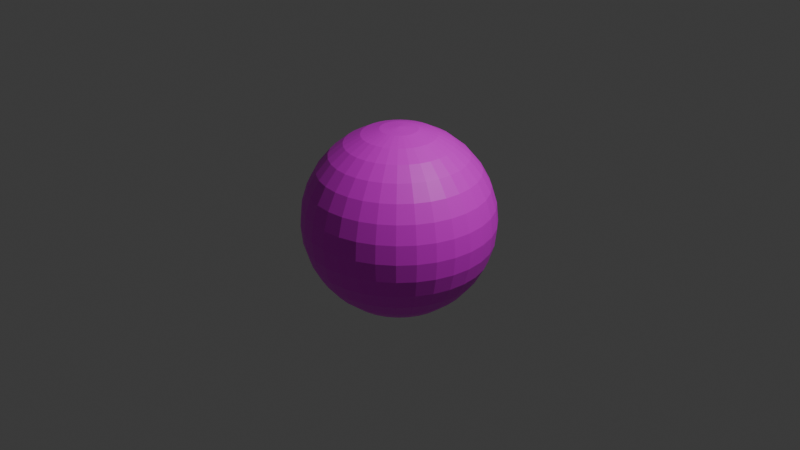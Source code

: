 # Source: sphere.blend  (saved by Blender 4.2.66; exported with 4.5.12 LTS)
import bpy
from mathutils import Matrix  # noqa: F401  (used for matrix-valued properties, if any)

bpy.ops.wm.read_factory_settings(use_empty=True)
scene = bpy.context.scene
scene.name = 'Scene'

# ---- collections
col_collection = bpy.data.collections.new('Collection'); scene.collection.children.link(col_collection)

# ---- images (referenced by path relative to the original .blend; pixels are not part of the script)
import os
ASSET_DIR = os.environ.get("B2B_ASSET_DIR", "")  # directory of the original .blend (textures are referenced by path, not embedded)
HERE = os.path.dirname(os.path.abspath(__file__))  # packed textures are extracted next to this script under _unpacked/

def load_image(name, relpath, width, height, colorspace="sRGB"):
    """Load a texture the original file referenced (path relative to the .blend, or extracted next to this script)."""
    p = next((c for c in (os.path.join(HERE, relpath), os.path.join(ASSET_DIR, relpath)) if relpath and os.path.exists(c)), "")
    if p:
        img = bpy.data.images.load(p, check_existing=True)
        img.name = name
    else:  # same state as the original file: an image datablock whose file is absent (Cycles renders it pink)
        img = bpy.data.images.new(name, width, height)
        img.source = "FILE"
        img.filepath = "//" + (relpath or name)
    img.colorspace_settings.name = colorspace
    return img
img_blue_red_gradient_jpg = load_image('blue_red_gradient.jpg', 'blue_red_gradient.jpg', 1024, 1024, 'sRGB')

# ---- materials (node trees are filled in below, after node groups)
mat_material_001 = bpy.data.materials.new('Material.001')

# ---- material node trees
mat_material_001.use_nodes = True; mat_material_001.node_tree.nodes.clear()
_N = mat_material_001.node_tree.nodes; _L = mat_material_001.node_tree.links
n0 = _N.new('ShaderNodeBsdfPrincipled'); n0.name = 'Principled BSDF'; n0.location = (10, 300)
n1 = _N.new('ShaderNodeOutputMaterial'); n1.name = 'Material Output'; n1.location = (300, 300)
n2 = _N.new('ShaderNodeTexImage'); n2.name = 'Image Texture'; n2.location = (-280, 280)
n2.image = img_blue_red_gradient_jpg
_L.new(n0.outputs[0], n1.inputs[0])
_L.new(n2.outputs[0], n0.inputs[0])
n1.is_active_output = True

# ---- world
world_world = bpy.data.worlds.new('World'); scene.world = world_world
world_world.use_nodes = True; world_world.node_tree.nodes.clear()
_N = world_world.node_tree.nodes; _L = world_world.node_tree.links
n0 = _N.new('ShaderNodeOutputWorld'); n0.name = 'World Output'; n0.location = (300, 300)
n1 = _N.new('ShaderNodeBackground'); n1.name = 'Background'; n1.location = (10, 300)
n1.inputs[0].default_value = (0.05088, 0.05088, 0.05088, 1.0)
_L.new(n1.outputs[0], n0.inputs[0])
n0.is_active_output = True
world_world.color = (0.05088, 0.05088, 0.05088)
world_world.sun_shadow_jitter_overblur = 0.0

# ---- cameras
cam_camera = bpy.data.cameras.new('Camera')
cam_camera.clip_end = 100.0
cam_camera.ortho_scale = 7.314

# ---- lights
light_light = bpy.data.lights.new('Light', 'POINT')
light_light.energy = 1000.0
light_light.shadow_soft_size = 0.1

# ---- meshes
me_sphere = bpy.data.meshes.new('Sphere')
me_sphere.from_pydata([(0.0, 0.5556, 0.8315), (0.0, 0.8315, 0.5556), (0.0, 0.9808, 0.1951), (0.0, 1.0, 0.0), (0.0, 0.9808, -0.1951), (0.0, 0.8315, -0.5556), (0.03806, 0.1913, 0.9808), (0.07466, 0.3753, 0.9239), (0.1084, 0.5449, 0.8315), (0.1379, 0.6935, 0.7071), (0.1622, 0.8155, 0.5556), (0.1802, 0.9061, 0.3827), (0.1913, 0.9619, 0.1951), (0.1951, 0.9808, 0.0), (0.1913, 0.9619, -0.1951), (0.1802, 0.9061, -0.3827), (0.1622, 0.8155, -0.5556), (0.1379, 0.6935, -0.7071), (0.1084, 0.5449, -0.8315), (0.07466, 0.3753, -0.9239), (0.03806, 0.1913, -0.9808), (0.07466, 0.1802, 0.9808), (0.1464, 0.3536, 0.9239), (0.2126, 0.5133, 0.8315), (0.2706, 0.6533, 0.7071), (0.3182, 0.7682, 0.5556), (0.3536, 0.8536, 0.3827), (0.3753, 0.9061, 0.1951), (0.3827, 0.9239, 0.0), (0.3753, 0.9061, -0.1951), (0.3536, 0.8536, -0.3827), (0.3182, 0.7682, -0.5556), (0.2706, 0.6533, -0.7071), (0.2126, 0.5133, -0.8315), (0.1464, 0.3536, -0.9239), (0.07466, 0.1802, -0.9808), (0.1084, 0.1622, 0.9808), (0.2126, 0.3182, 0.9239), (0.3087, 0.4619, 0.8315), (0.3928, 0.5879, 0.7071), (0.4619, 0.6913, 0.5556), (0.5133, 0.7682, 0.3827), (0.5449, 0.8155, 0.1951), (0.5556, 0.8315, 0.0), (0.5449, 0.8155, -0.1951), (0.5133, 0.7682, -0.3827), (0.4619, 0.6913, -0.5556), (0.3928, 0.5879, -0.7071), (0.3087, 0.4619, -0.8315), (0.2126, 0.3182, -0.9239), (0.1084, 0.1622, -0.9808), (0.1379, 0.1379, 0.9808), (0.2706, 0.2706, 0.9239), (0.3928, 0.3928, 0.8315), (0.5, 0.5, 0.7071), (0.5879, 0.5879, 0.5556), (0.6533, 0.6533, 0.3827), (0.6935, 0.6935, 0.1951), (0.7071, 0.7071, 0.0), (0.6935, 0.6935, -0.1951), (0.6533, 0.6533, -0.3827), (0.5879, 0.5879, -0.5556), (0.5, 0.5, -0.7071), (0.3928, 0.3928, -0.8315), (0.2706, 0.2706, -0.9239), (0.1379, 0.1379, -0.9808), (0.1622, 0.1084, 0.9808), (0.3182, 0.2126, 0.9239), (0.4619, 0.3087, 0.8315), (0.5879, 0.3928, 0.7071), (0.6913, 0.4619, 0.5556), (0.7682, 0.5133, 0.3827), (0.8155, 0.5449, 0.1951), (0.8315, 0.5556, 0.0), (0.8155, 0.5449, -0.1951), (0.7682, 0.5133, -0.3827), (0.6913, 0.4619, -0.5556), (0.5879, 0.3928, -0.7071), (0.4619, 0.3087, -0.8315), (0.3182, 0.2126, -0.9239), (0.1622, 0.1084, -0.9808), (0.0, 0.0, 1.0), (0.1802, 0.07466, 0.9808), (0.3536, 0.1464, 0.9239), (0.5133, 0.2126, 0.8315), (0.6533, 0.2706, 0.7071), (0.7682, 0.3182, 0.5556), (0.8536, 0.3536, 0.3827), (0.9061, 0.3753, 0.1951), (0.9239, 0.3827, 0.0), (0.9061, 0.3753, -0.1951), (0.8536, 0.3536, -0.3827), (0.7682, 0.3182, -0.5556), (0.6533, 0.2706, -0.7071), (0.5133, 0.2126, -0.8315), (0.3536, 0.1464, -0.9239), (0.1802, 0.07466, -0.9808), (0.1913, 0.03806, 0.9808), (0.3753, 0.07466, 0.9239), (0.5449, 0.1084, 0.8315), (0.6935, 0.1379, 0.7071), (0.8155, 0.1622, 0.5556), (0.9061, 0.1802, 0.3827), (0.9619, 0.1913, 0.1951), (0.9808, 0.1951, 0.0), (0.9619, 0.1913, -0.1951), (0.9061, 0.1802, -0.3827), (0.8155, 0.1622, -0.5556), (0.6935, 0.1379, -0.7071), (0.5449, 0.1084, -0.8315), (0.3753, 0.07466, -0.9239), (0.1913, 0.03806, -0.9808), (0.1951, -1.118e-08, 0.9808), (0.3827, -2.235e-08, 0.9239), (0.5556, -5.215e-08, 0.8315), (0.7071, 1.49e-08, 0.7071), (0.8315, -8.941e-08, 0.5556), (0.9239, 4.47e-08, 0.3827), (0.9808, -8.941e-08, 0.1951), (1.0, -1.639e-07, 0.0), (0.9808, -8.941e-08, -0.1951), (0.9239, 4.47e-08, -0.3827), (0.8315, -8.941e-08, -0.5556), (0.7071, 1.49e-08, -0.7071), (0.5556, -5.215e-08, -0.8315), (0.3827, -2.235e-08, -0.9239), (0.1951, -1.118e-08, -0.9808), (0.1913, -0.03806, 0.9808), (0.3753, -0.07466, 0.9239), (0.5449, -0.1084, 0.8315), (0.6935, -0.1379, 0.7071), (0.8155, -0.1622, 0.5556), (0.9061, -0.1802, 0.3827), (0.9619, -0.1913, 0.1951), (0.9808, -0.1951, 0.0), (0.9619, -0.1913, -0.1951), (0.9061, -0.1802, -0.3827), (0.8155, -0.1622, -0.5556), (0.6935, -0.1379, -0.7071), (0.5449, -0.1084, -0.8315), (0.3753, -0.07466, -0.9239), (0.1913, -0.03806, -0.9808), (0.1802, -0.07466, 0.9808), (0.3536, -0.1464, 0.9239), (0.5133, -0.2126, 0.8315), (0.6533, -0.2706, 0.7071), (0.7682, -0.3182, 0.5556), (0.8536, -0.3536, 0.3827), (0.9061, -0.3753, 0.1951), (0.9239, -0.3827, 0.0), (0.9061, -0.3753, -0.1951), (0.8536, -0.3536, -0.3827), (0.7682, -0.3182, -0.5556), (0.6533, -0.2706, -0.7071), (0.5133, -0.2126, -0.8315), (0.3536, -0.1464, -0.9239), (0.1802, -0.07466, -0.9808), (0.1622, -0.1084, 0.9808), (0.3182, -0.2126, 0.9239), (0.4619, -0.3087, 0.8315), (0.5879, -0.3928, 0.7071), (0.6913, -0.4619, 0.5556), (0.7682, -0.5133, 0.3827), (0.8155, -0.5449, 0.1951), (0.8315, -0.5556, 0.0), (0.8155, -0.5449, -0.1951), (0.7682, -0.5133, -0.3827), (0.6913, -0.4619, -0.5556), (0.5879, -0.3928, -0.7071), (0.4619, -0.3087, -0.8315), (0.3182, -0.2126, -0.9239), (0.1622, -0.1084, -0.9808), (0.1379, -0.1379, 0.9808), (0.2706, -0.2706, 0.9239), (0.3928, -0.3928, 0.8315), (0.5, -0.5, 0.7071), (0.5879, -0.5879, 0.5556), (0.6533, -0.6533, 0.3827), (0.6935, -0.6935, 0.1951), (0.7071, -0.7071, 0.0), (0.6935, -0.6935, -0.1951), (0.6533, -0.6533, -0.3827), (0.5879, -0.5879, -0.5556), (0.5, -0.5, -0.7071), (0.3928, -0.3928, -0.8315), (0.2706, -0.2706, -0.9239), (0.1379, -0.1379, -0.9808), (0.1084, -0.1622, 0.9808), (0.2126, -0.3182, 0.9239), (0.3087, -0.4619, 0.8315), (0.3928, -0.5879, 0.7071), (0.4619, -0.6913, 0.5556), (0.5133, -0.7682, 0.3827), (0.5449, -0.8155, 0.1951), (0.5556, -0.8315, 0.0), (0.5449, -0.8155, -0.1951), (0.5133, -0.7682, -0.3827), (0.4619, -0.6913, -0.5556), (0.3928, -0.5879, -0.7071), (0.3087, -0.4619, -0.8315), (0.2126, -0.3182, -0.9239), (0.1084, -0.1622, -0.9808), (0.07466, -0.1802, 0.9808), (0.1464, -0.3536, 0.9239), (0.2126, -0.5133, 0.8315), (0.2706, -0.6533, 0.7071), (0.3182, -0.7682, 0.5556), (0.3536, -0.8536, 0.3827), (0.3753, -0.9061, 0.1951), (0.3827, -0.9239, 0.0), (0.3753, -0.9061, -0.1951), (0.3536, -0.8536, -0.3827), (0.3182, -0.7682, -0.5556), (0.2706, -0.6533, -0.7071), (0.2126, -0.5133, -0.8315), (0.1464, -0.3536, -0.9239), (0.07466, -0.1802, -0.9808), (0.03806, -0.1913, 0.9808), (0.07466, -0.3753, 0.9239), (0.1084, -0.5449, 0.8315), (0.1379, -0.6935, 0.7071), (0.1622, -0.8155, 0.5556), (0.1802, -0.9061, 0.3827), (0.1913, -0.9619, 0.1951), (0.1951, -0.9808, 0.0), (0.1913, -0.9619, -0.1951), (0.1802, -0.9061, -0.3827), (0.1622, -0.8155, -0.5556), (0.1379, -0.6935, -0.7071), (0.1084, -0.5449, -0.8315), (0.07466, -0.3753, -0.9239), (0.03806, -0.1913, -0.9808), (-7.451e-09, -0.1951, 0.9808), (-5.215e-08, -0.3827, 0.9239), (-9.686e-08, -0.5556, 0.8315), (-1.49e-08, -0.7071, 0.7071), (-1.043e-07, -0.8315, 0.5556), (2.98e-08, -0.9239, 0.3827), (-1.341e-07, -0.9808, 0.1951), (-3.278e-07, -1.0, 0.0), (-1.341e-07, -0.9808, -0.1951), (2.98e-08, -0.9239, -0.3827), (-1.043e-07, -0.8315, -0.5556), (-1.49e-08, -0.7071, -0.7071), (-9.686e-08, -0.5556, -0.8315), (-5.215e-08, -0.3827, -0.9239), (-7.451e-09, -0.1951, -0.9808), (-0.03806, -0.1913, 0.9808), (-0.07466, -0.3753, 0.9239), (-0.1084, -0.5449, 0.8315), (-0.1379, -0.6935, 0.7071), (-0.1622, -0.8155, 0.5556), (-0.1802, -0.9061, 0.3827), (-0.1913, -0.9619, 0.1951), (-0.1951, -0.9808, 0.0), (-0.1913, -0.9619, -0.1951), (-0.1802, -0.9061, -0.3827), (-0.1622, -0.8155, -0.5556), (-0.1379, -0.6935, -0.7071), (-0.1084, -0.5449, -0.8315), (-0.07466, -0.3753, -0.9239), (-0.03806, -0.1913, -0.9808), (-0.07466, -0.1802, 0.9808), (-0.1464, -0.3536, 0.9239), (-0.2126, -0.5133, 0.8315), (-0.2706, -0.6533, 0.7071), (-0.3182, -0.7682, 0.5556), (-0.3536, -0.8536, 0.3827), (-0.3753, -0.9061, 0.1951), (-0.3827, -0.9239, 0.0), (-0.3753, -0.9061, -0.1951), (-0.3536, -0.8536, -0.3827), (-0.3182, -0.7682, -0.5556), (-0.2706, -0.6533, -0.7071), (-0.2126, -0.5133, -0.8315), (-0.1464, -0.3536, -0.9239), (-0.07466, -0.1802, -0.9808), (-0.1084, -0.1622, 0.9808), (-0.2126, -0.3182, 0.9239), (-0.3087, -0.4619, 0.8315), (-0.3928, -0.5879, 0.7071), (-0.4619, -0.6913, 0.5556), (-0.5133, -0.7682, 0.3827), (-0.5449, -0.8155, 0.1951), (-0.5556, -0.8315, 0.0), (-0.5449, -0.8155, -0.1951), (-0.5133, -0.7682, -0.3827), (-0.4619, -0.6913, -0.5556), (-0.3928, -0.5879, -0.7071), (-0.3087, -0.4619, -0.8315), (-0.2126, -0.3182, -0.9239), (-0.1084, -0.1622, -0.9808), (-0.1379, -0.1379, 0.9808), (-0.2706, -0.2706, 0.9239), (-0.3928, -0.3928, 0.8315), (-0.5, -0.5, 0.7071), (-0.5879, -0.5879, 0.5556), (-0.6533, -0.6533, 0.3827), (-0.6935, -0.6935, 0.1951), (-0.7071, -0.7071, 0.0), (-0.6935, -0.6935, -0.1951), (-0.6533, -0.6533, -0.3827), (-0.5879, -0.5879, -0.5556), (-0.5, -0.5, -0.7071), (-0.3928, -0.3928, -0.8315), (-0.2706, -0.2706, -0.9239), (-0.1379, -0.1379, -0.9808), (0.0, 0.0, -1.0), (-0.1622, -0.1084, 0.9808), (-0.3182, -0.2126, 0.9239), (-0.4619, -0.3087, 0.8315), (-0.5879, -0.3928, 0.7071), (-0.6913, -0.4619, 0.5556), (-0.7682, -0.5133, 0.3827), (-0.8155, -0.5449, 0.1951), (-0.8315, -0.5556, 0.0), (-0.8155, -0.5449, -0.1951), (-0.7682, -0.5133, -0.3827), (-0.6913, -0.4619, -0.5556), (-0.5879, -0.3928, -0.7071), (-0.4619, -0.3087, -0.8315), (-0.3182, -0.2126, -0.9239), (-0.1622, -0.1084, -0.9808), (-0.1802, -0.07466, 0.9808), (-0.3536, -0.1464, 0.9239), (-0.5133, -0.2126, 0.8315), (-0.6533, -0.2706, 0.7071), (-0.7682, -0.3182, 0.5556), (-0.8536, -0.3536, 0.3827), (-0.9061, -0.3753, 0.1951), (-0.9239, -0.3827, 0.0), (-0.9061, -0.3753, -0.1951), (-0.8536, -0.3536, -0.3827), (-0.7682, -0.3182, -0.5556), (-0.6533, -0.2706, -0.7071), (-0.5133, -0.2126, -0.8315), (-0.3536, -0.1464, -0.9239), (-0.1802, -0.07466, -0.9808), (-0.1913, -0.03806, 0.9808), (-0.3753, -0.07466, 0.9239), (-0.5449, -0.1084, 0.8315), (-0.6935, -0.1379, 0.7071), (-0.8155, -0.1622, 0.5556), (-0.9061, -0.1802, 0.3827), (-0.9619, -0.1913, 0.1951), (-0.9808, -0.1951, 0.0), (-0.9619, -0.1913, -0.1951), (-0.9061, -0.1802, -0.3827), (-0.8155, -0.1622, -0.5556), (-0.6935, -0.1379, -0.7071), (-0.5449, -0.1084, -0.8315), (-0.3753, -0.07466, -0.9239), (-0.1913, -0.03806, -0.9808), (-0.1951, 1.863e-08, 0.9808), (-0.3827, 5.215e-08, 0.9239), (-0.5556, 1.49e-07, 0.8315), (-0.7071, 2.98e-08, 0.7071), (-0.8315, 1.639e-07, 0.5556), (-0.9239, 1.49e-08, 0.3827), (-0.9808, 2.682e-07, 0.1951), (-1.0, 4.47e-07, 0.0), (-0.9808, 2.682e-07, -0.1951), (-0.9239, 1.49e-08, -0.3827), (-0.8315, 1.639e-07, -0.5556), (-0.7071, 2.98e-08, -0.7071), (-0.5556, 1.49e-07, -0.8315), (-0.3827, 5.215e-08, -0.9239), (-0.1951, 1.863e-08, -0.9808), (-0.1913, 0.03806, 0.9808), (-0.3753, 0.07466, 0.9239), (-0.5449, 0.1084, 0.8315), (-0.6935, 0.1379, 0.7071), (-0.8155, 0.1622, 0.5556), (-0.9061, 0.1802, 0.3827), (-0.9619, 0.1913, 0.1951), (-0.9808, 0.1951, 0.0), (-0.9619, 0.1913, -0.1951), (-0.9061, 0.1802, -0.3827), (-0.8155, 0.1622, -0.5556), (-0.6935, 0.1379, -0.7071), (-0.5449, 0.1084, -0.8315), (-0.3753, 0.07466, -0.9239), (-0.1913, 0.03806, -0.9808), (-0.1802, 0.07466, 0.9808), (-0.3536, 0.1464, 0.9239), (-0.5133, 0.2126, 0.8315), (-0.6533, 0.2706, 0.7071), (-0.7682, 0.3182, 0.5556), (-0.8536, 0.3536, 0.3827), (-0.9061, 0.3753, 0.1951), (-0.9239, 0.3827, 0.0), (-0.9061, 0.3753, -0.1951), (-0.8536, 0.3536, -0.3827), (-0.7682, 0.3182, -0.5556), (-0.6533, 0.2706, -0.7071), (-0.5133, 0.2126, -0.8315), (-0.3536, 0.1464, -0.9239), (-0.1802, 0.07466, -0.9808), (-0.1622, 0.1084, 0.9808), (-0.3182, 0.2126, 0.9239), (-0.4619, 0.3087, 0.8315), (-0.5879, 0.3928, 0.7071), (-0.6913, 0.4619, 0.5556), (-0.7682, 0.5133, 0.3827), (-0.8155, 0.5449, 0.1951), (-0.8315, 0.5556, 0.0), (-0.8155, 0.5449, -0.1951), (-0.7682, 0.5133, -0.3827), (-0.6913, 0.4619, -0.5556), (-0.5879, 0.3928, -0.7071), (-0.4619, 0.3087, -0.8315), (-0.3182, 0.2126, -0.9239), (-0.1622, 0.1084, -0.9808), (-0.1379, 0.1379, 0.9808), (-0.2706, 0.2706, 0.9239), (-0.3928, 0.3928, 0.8315), (-0.5, 0.5, 0.7071), (-0.5879, 0.5879, 0.5556), (-0.6533, 0.6533, 0.3827), (-0.6935, 0.6935, 0.1951), (-0.7071, 0.7071, 0.0), (-0.6935, 0.6935, -0.1951), (-0.6533, 0.6533, -0.3827), (-0.5879, 0.5879, -0.5556), (-0.5, 0.5, -0.7071), (-0.3928, 0.3928, -0.8315), (-0.2706, 0.2706, -0.9239), (-0.1379, 0.1379, -0.9808), (-0.1084, 0.1622, 0.9808), (-0.2126, 0.3182, 0.9239), (-0.3087, 0.4619, 0.8315), (-0.3928, 0.5879, 0.7071), (-0.4619, 0.6913, 0.5556), (-0.5133, 0.7682, 0.3827), (-0.5449, 0.8155, 0.1951), (-0.5556, 0.8315, 0.0), (-0.5449, 0.8155, -0.1951), (-0.5133, 0.7682, -0.3827), (-0.4619, 0.6913, -0.5556), (-0.3928, 0.5879, -0.7071), (-0.3087, 0.4619, -0.8315), (-0.2126, 0.3182, -0.9239), (-0.1084, 0.1622, -0.9808), (-0.07466, 0.1802, 0.9808), (-0.1464, 0.3536, 0.9239), (-0.2126, 0.5133, 0.8315), (-0.2706, 0.6533, 0.7071), (-0.3182, 0.7682, 0.5556), (-0.3536, 0.8536, 0.3827), (-0.3753, 0.9061, 0.1951), (-0.3827, 0.9239, 0.0), (-0.3753, 0.9061, -0.1951), (-0.3536, 0.8536, -0.3827), (-0.3182, 0.7682, -0.5556), (-0.2706, 0.6533, -0.7071), (-0.2126, 0.5133, -0.8315), (-0.1464, 0.3536, -0.9239), (-0.07466, 0.1802, -0.9808), (-0.03806, 0.1913, 0.9808), (-0.07466, 0.3753, 0.9239), (-0.1084, 0.5449, 0.8315), (-0.1379, 0.6935, 0.7071), (-0.1622, 0.8155, 0.5556), (-0.1802, 0.9061, 0.3827), (-0.1913, 0.9619, 0.1951), (-0.1951, 0.9808, 0.0), (-0.1913, 0.9619, -0.1951), (-0.1802, 0.9061, -0.3827), (-0.1622, 0.8155, -0.5556), (-0.1379, 0.6935, -0.7071), (-0.1084, 0.5449, -0.8315), (-0.07466, 0.3753, -0.9239), (-0.03806, 0.1913, -0.9808), (1.49e-08, 0.1951, 0.9808), (6.706e-08, 0.3827, 0.9239), (8.941e-08, 0.7071, 0.7071), (5.96e-08, 0.9239, 0.3827), (5.96e-08, 0.9239, -0.3827), (8.941e-08, 0.7071, -0.7071), (2.161e-07, 0.5556, -0.8315), (6.706e-08, 0.3827, -0.9239), (1.49e-08, 0.1951, -0.9808)], [], [(479, 478, 17, 18), (476, 1, 10, 11), (480, 479, 18, 19), (2, 476, 11, 12), (481, 480, 19, 20), (3, 2, 12, 13), (473, 81, 6), (307, 481, 20), (4, 3, 13, 14), (474, 473, 6, 7), (477, 4, 14, 15), (0, 474, 7, 8), (5, 477, 15, 16), (475, 0, 8, 9), (478, 5, 16, 17), (1, 475, 9, 10), (9, 8, 23, 24), (17, 16, 31, 32), (10, 9, 24, 25), (18, 17, 32, 33), (11, 10, 25, 26), (19, 18, 33, 34), (12, 11, 26, 27), (20, 19, 34, 35), (13, 12, 27, 28), (6, 81, 21), (307, 20, 35), (14, 13, 28, 29), (7, 6, 21, 22), (15, 14, 29, 30), (8, 7, 22, 23), (16, 15, 30, 31), (28, 27, 42, 43), (21, 81, 36), (307, 35, 50), (29, 28, 43, 44), (22, 21, 36, 37), (30, 29, 44, 45), (23, 22, 37, 38), (31, 30, 45, 46), (24, 23, 38, 39), (32, 31, 46, 47), (25, 24, 39, 40), (33, 32, 47, 48), (26, 25, 40, 41), (34, 33, 48, 49), (27, 26, 41, 42), (35, 34, 49, 50), (47, 46, 61, 62), (40, 39, 54, 55), (48, 47, 62, 63), (41, 40, 55, 56), (49, 48, 63, 64), (42, 41, 56, 57), (50, 49, 64, 65), (43, 42, 57, 58), (36, 81, 51), (307, 50, 65), (44, 43, 58, 59), (37, 36, 51, 52), (45, 44, 59, 60), (38, 37, 52, 53), (46, 45, 60, 61), (39, 38, 53, 54), (307, 65, 80), (59, 58, 73, 74), (52, 51, 66, 67), (60, 59, 74, 75), (53, 52, 67, 68), (61, 60, 75, 76), (54, 53, 68, 69), (62, 61, 76, 77), (55, 54, 69, 70), (63, 62, 77, 78), (56, 55, 70, 71), (64, 63, 78, 79), (57, 56, 71, 72), (65, 64, 79, 80), (58, 57, 72, 73), (51, 81, 66), (78, 77, 93, 94), (71, 70, 86, 87), (79, 78, 94, 95), (72, 71, 87, 88), (80, 79, 95, 96), (73, 72, 88, 89), (66, 81, 82), (307, 80, 96), (74, 73, 89, 90), (67, 66, 82, 83), (75, 74, 90, 91), (68, 67, 83, 84), (76, 75, 91, 92), (69, 68, 84, 85), (77, 76, 92, 93), (70, 69, 85, 86), (83, 82, 97, 98), (91, 90, 105, 106), (84, 83, 98, 99), (92, 91, 106, 107), (85, 84, 99, 100), (93, 92, 107, 108), (86, 85, 100, 101), (94, 93, 108, 109), (87, 86, 101, 102), (95, 94, 109, 110), (88, 87, 102, 103), (96, 95, 110, 111), (89, 88, 103, 104), (82, 81, 97), (307, 96, 111), (90, 89, 104, 105), (102, 101, 116, 117), (110, 109, 124, 125), (103, 102, 117, 118), (111, 110, 125, 126), (104, 103, 118, 119), (97, 81, 112), (307, 111, 126), (105, 104, 119, 120), (98, 97, 112, 113), (106, 105, 120, 121), (99, 98, 113, 114), (107, 106, 121, 122), (100, 99, 114, 115), (108, 107, 122, 123), (101, 100, 115, 116), (109, 108, 123, 124), (121, 120, 135, 136), (114, 113, 128, 129), (122, 121, 136, 137), (115, 114, 129, 130), (123, 122, 137, 138), (116, 115, 130, 131), (124, 123, 138, 139), (117, 116, 131, 132), (125, 124, 139, 140), (118, 117, 132, 133), (126, 125, 140, 141), (119, 118, 133, 134), (112, 81, 127), (307, 126, 141), (120, 119, 134, 135), (113, 112, 127, 128), (140, 139, 154, 155), (133, 132, 147, 148), (141, 140, 155, 156), (134, 133, 148, 149), (127, 81, 142), (307, 141, 156), (135, 134, 149, 150), (128, 127, 142, 143), (136, 135, 150, 151), (129, 128, 143, 144), (137, 136, 151, 152), (130, 129, 144, 145), (138, 137, 152, 153), (131, 130, 145, 146), (139, 138, 153, 154), (132, 131, 146, 147), (144, 143, 158, 159), (152, 151, 166, 167), (145, 144, 159, 160), (153, 152, 167, 168), (146, 145, 160, 161), (154, 153, 168, 169), (147, 146, 161, 162), (155, 154, 169, 170), (148, 147, 162, 163), (156, 155, 170, 171), (149, 148, 163, 164), (142, 81, 157), (307, 156, 171), (150, 149, 164, 165), (143, 142, 157, 158), (151, 150, 165, 166), (163, 162, 177, 178), (171, 170, 185, 186), (164, 163, 178, 179), (157, 81, 172), (307, 171, 186), (165, 164, 179, 180), (158, 157, 172, 173), (166, 165, 180, 181), (159, 158, 173, 174), (167, 166, 181, 182), (160, 159, 174, 175), (168, 167, 182, 183), (161, 160, 175, 176), (169, 168, 183, 184), (162, 161, 176, 177), (170, 169, 184, 185), (182, 181, 196, 197), (175, 174, 189, 190), (183, 182, 197, 198), (176, 175, 190, 191), (184, 183, 198, 199), (177, 176, 191, 192), (185, 184, 199, 200), (178, 177, 192, 193), (186, 185, 200, 201), (179, 178, 193, 194), (172, 81, 187), (307, 186, 201), (180, 179, 194, 195), (173, 172, 187, 188), (181, 180, 195, 196), (174, 173, 188, 189), (201, 200, 215, 216), (194, 193, 208, 209), (187, 81, 202), (307, 201, 216), (195, 194, 209, 210), (188, 187, 202, 203), (196, 195, 210, 211), (189, 188, 203, 204), (197, 196, 211, 212), (190, 189, 204, 205), (198, 197, 212, 213), (191, 190, 205, 206), (199, 198, 213, 214), (192, 191, 206, 207), (200, 199, 214, 215), (193, 192, 207, 208), (213, 212, 227, 228), (206, 205, 220, 221), (214, 213, 228, 229), (207, 206, 221, 222), (215, 214, 229, 230), (208, 207, 222, 223), (216, 215, 230, 231), (209, 208, 223, 224), (202, 81, 217), (307, 216, 231), (210, 209, 224, 225), (203, 202, 217, 218), (211, 210, 225, 226), (204, 203, 218, 219), (212, 211, 226, 227), (205, 204, 219, 220), (217, 81, 232), (307, 231, 246), (225, 224, 239, 240), (218, 217, 232, 233), (226, 225, 240, 241), (219, 218, 233, 234), (227, 226, 241, 242), (220, 219, 234, 235), (228, 227, 242, 243), (221, 220, 235, 236), (229, 228, 243, 244), (222, 221, 236, 237), (230, 229, 244, 245), (223, 222, 237, 238), (231, 230, 245, 246), (224, 223, 238, 239), (236, 235, 250, 251), (244, 243, 258, 259), (237, 236, 251, 252), (245, 244, 259, 260), (238, 237, 252, 253), (246, 245, 260, 261), (239, 238, 253, 254), (232, 81, 247), (307, 246, 261), (240, 239, 254, 255), (233, 232, 247, 248), (241, 240, 255, 256), (234, 233, 248, 249), (242, 241, 256, 257), (235, 234, 249, 250), (243, 242, 257, 258), (255, 254, 269, 270), (248, 247, 262, 263), (256, 255, 270, 271), (249, 248, 263, 264), (257, 256, 271, 272), (250, 249, 264, 265), (258, 257, 272, 273), (251, 250, 265, 266), (259, 258, 273, 274), (252, 251, 266, 267), (260, 259, 274, 275), (253, 252, 267, 268), (261, 260, 275, 276), (254, 253, 268, 269), (247, 81, 262), (307, 261, 276), (274, 273, 288, 289), (267, 266, 281, 282), (275, 274, 289, 290), (268, 267, 282, 283), (276, 275, 290, 291), (269, 268, 283, 284), (262, 81, 277), (307, 276, 291), (270, 269, 284, 285), (263, 262, 277, 278), (271, 270, 285, 286), (264, 263, 278, 279), (272, 271, 286, 287), (265, 264, 279, 280), (273, 272, 287, 288), (266, 265, 280, 281), (278, 277, 292, 293), (286, 285, 300, 301), (279, 278, 293, 294), (287, 286, 301, 302), (280, 279, 294, 295), (288, 287, 302, 303), (281, 280, 295, 296), (289, 288, 303, 304), (282, 281, 296, 297), (290, 289, 304, 305), (283, 282, 297, 298), (291, 290, 305, 306), (284, 283, 298, 299), (277, 81, 292), (307, 291, 306), (285, 284, 299, 300), (297, 296, 312, 313), (305, 304, 320, 321), (298, 297, 313, 314), (306, 305, 321, 322), (299, 298, 314, 315), (292, 81, 308), (307, 306, 322), (300, 299, 315, 316), (293, 292, 308, 309), (301, 300, 316, 317), (294, 293, 309, 310), (302, 301, 317, 318), (295, 294, 310, 311), (303, 302, 318, 319), (296, 295, 311, 312), (304, 303, 319, 320), (317, 316, 331, 332), (310, 309, 324, 325), (318, 317, 332, 333), (311, 310, 325, 326), (319, 318, 333, 334), (312, 311, 326, 327), (320, 319, 334, 335), (313, 312, 327, 328), (321, 320, 335, 336), (314, 313, 328, 329), (322, 321, 336, 337), (315, 314, 329, 330), (308, 81, 323), (307, 322, 337), (316, 315, 330, 331), (309, 308, 323, 324), (336, 335, 350, 351), (329, 328, 343, 344), (337, 336, 351, 352), (330, 329, 344, 345), (323, 81, 338), (307, 337, 352), (331, 330, 345, 346), (324, 323, 338, 339), (332, 331, 346, 347), (325, 324, 339, 340), (333, 332, 347, 348), (326, 325, 340, 341), (334, 333, 348, 349), (327, 326, 341, 342), (335, 334, 349, 350), (328, 327, 342, 343), (348, 347, 362, 363), (341, 340, 355, 356), (349, 348, 363, 364), (342, 341, 356, 357), (350, 349, 364, 365), (343, 342, 357, 358), (351, 350, 365, 366), (344, 343, 358, 359), (352, 351, 366, 367), (345, 344, 359, 360), (338, 81, 353), (307, 352, 367), (346, 345, 360, 361), (339, 338, 353, 354), (347, 346, 361, 362), (340, 339, 354, 355), (367, 366, 381, 382), (360, 359, 374, 375), (353, 81, 368), (307, 367, 382), (361, 360, 375, 376), (354, 353, 368, 369), (362, 361, 376, 377), (355, 354, 369, 370), (363, 362, 377, 378), (356, 355, 370, 371), (364, 363, 378, 379), (357, 356, 371, 372), (365, 364, 379, 380), (358, 357, 372, 373), (366, 365, 380, 381), (359, 358, 373, 374), (371, 370, 385, 386), (379, 378, 393, 394), (372, 371, 386, 387), (380, 379, 394, 395), (373, 372, 387, 388), (381, 380, 395, 396), (374, 373, 388, 389), (382, 381, 396, 397), (375, 374, 389, 390), (368, 81, 383), (307, 382, 397), (376, 375, 390, 391), (369, 368, 383, 384), (377, 376, 391, 392), (370, 369, 384, 385), (378, 377, 392, 393), (390, 389, 404, 405), (383, 81, 398), (307, 397, 412), (391, 390, 405, 406), (384, 383, 398, 399), (392, 391, 406, 407), (385, 384, 399, 400), (393, 392, 407, 408), (386, 385, 400, 401), (394, 393, 408, 409), (387, 386, 401, 402), (395, 394, 409, 410), (388, 387, 402, 403), (396, 395, 410, 411), (389, 388, 403, 404), (397, 396, 411, 412), (409, 408, 423, 424), (402, 401, 416, 417), (410, 409, 424, 425), (403, 402, 417, 418), (411, 410, 425, 426), (404, 403, 418, 419), (412, 411, 426, 427), (405, 404, 419, 420), (398, 81, 413), (307, 412, 427), (406, 405, 420, 421), (399, 398, 413, 414), (407, 406, 421, 422), (400, 399, 414, 415), (408, 407, 422, 423), (401, 400, 415, 416), (413, 81, 428), (307, 427, 442), (421, 420, 435, 436), (414, 413, 428, 429), (422, 421, 436, 437), (415, 414, 429, 430), (423, 422, 437, 438), (416, 415, 430, 431), (424, 423, 438, 439), (417, 416, 431, 432), (425, 424, 439, 440), (418, 417, 432, 433), (426, 425, 440, 441), (419, 418, 433, 434), (427, 426, 441, 442), (420, 419, 434, 435), (432, 431, 446, 447), (440, 439, 454, 455), (433, 432, 447, 448), (441, 440, 455, 456), (434, 433, 448, 449), (442, 441, 456, 457), (435, 434, 449, 450), (428, 81, 443), (307, 442, 457), (436, 435, 450, 451), (429, 428, 443, 444), (437, 436, 451, 452), (430, 429, 444, 445), (438, 437, 452, 453), (431, 430, 445, 446), (439, 438, 453, 454), (451, 450, 465, 466), (444, 443, 458, 459), (452, 451, 466, 467), (445, 444, 459, 460), (453, 452, 467, 468), (446, 445, 460, 461), (454, 453, 468, 469), (447, 446, 461, 462), (455, 454, 469, 470), (448, 447, 462, 463), (456, 455, 470, 471), (449, 448, 463, 464), (457, 456, 471, 472), (450, 449, 464, 465), (443, 81, 458), (307, 457, 472), (470, 469, 478, 479), (463, 462, 1, 476), (471, 470, 479, 480), (464, 463, 476, 2), (472, 471, 480, 481), (465, 464, 2, 3), (458, 81, 473), (307, 472, 481), (466, 465, 3, 4), (459, 458, 473, 474), (467, 466, 4, 477), (460, 459, 474, 0), (468, 467, 477, 5), (461, 460, 0, 475), (469, 468, 5, 478), (462, 461, 475, 1)])
_uv = me_sphere.uv_layers.new(name='UVMap')
_uv.uv.foreach_set('vector', [0.6702, 0.344, 0.644, 0.3086, 0.6691, 0.2867, 0.695, 0.3318, 0.4248, 0.266, 0.3901, 0.2853, 0.3674, 0.2552, 0.4084, 0.2299, 0.6885, 0.3875, 0.6702, 0.344, 0.695, 0.3318, 0.7079, 0.3841, 0.4618, 0.254, 0.4248, 0.266, 0.4084, 0.2299, 0.4527, 0.2134, 0.6927, 0.4378, 0.6885, 0.3875, 0.7079, 0.3841, 0.7031, 0.4393, 0.4999, 0.2504, 0.4618, 0.254, 0.4527, 0.2134, 0.4992, 0.2077, 0.3126, 0.4396, 0.3253, 0.4932, 0.3023, 0.4412, 0.6793, 0.4923, 0.6927, 0.4378, 0.7031, 0.4393, 0.5381, 0.2535, 0.4999, 0.2504, 0.4992, 0.2077, 0.5459, 0.2122, 0.3163, 0.3905, 0.3126, 0.4396, 0.3023, 0.4412, 0.2974, 0.3875, 0.5756, 0.264, 0.5381, 0.2535, 0.5459, 0.2122, 0.5909, 0.2272, 0.3329, 0.3473, 0.3163, 0.3905, 0.2974, 0.3875, 0.3086, 0.336, 0.6114, 0.2823, 0.5756, 0.264, 0.5909, 0.2272, 0.6331, 0.2516, 0.3582, 0.3118, 0.3329, 0.3473, 0.3086, 0.336, 0.3333, 0.2911, 0.644, 0.3086, 0.6114, 0.2823, 0.6331, 0.2516, 0.6691, 0.2867, 0.3901, 0.2853, 0.3582, 0.3118, 0.3333, 0.2911, 0.3674, 0.2552, 0.3333, 0.2911, 0.3086, 0.336, 0.2783, 0.3269, 0.3009, 0.2701, 0.6691, 0.2867, 0.6331, 0.2516, 0.6633, 0.216, 0.701, 0.2648, 0.3674, 0.2552, 0.3333, 0.2911, 0.3009, 0.2701, 0.3371, 0.2217, 0.695, 0.3318, 0.6691, 0.2867, 0.701, 0.2648, 0.7258, 0.3218, 0.4084, 0.2299, 0.3674, 0.2552, 0.3371, 0.2217, 0.385, 0.1858, 0.7079, 0.3841, 0.695, 0.3318, 0.7258, 0.3218, 0.7302, 0.384, 0.4527, 0.2134, 0.4084, 0.2299, 0.385, 0.1858, 0.4398, 0.1628, 0.7031, 0.4393, 0.7079, 0.3841, 0.7302, 0.384, 0.7139, 0.443, 0.4992, 0.2077, 0.4527, 0.2134, 0.4398, 0.1628, 0.4982, 0.1544, 0.3023, 0.4412, 0.3253, 0.4932, 0.2919, 0.4448, 0.6793, 0.4923, 0.7031, 0.4393, 0.7139, 0.443, 0.5459, 0.2122, 0.4992, 0.2077, 0.4982, 0.1544, 0.557, 0.1606, 0.2974, 0.3875, 0.3023, 0.4412, 0.2919, 0.4448, 0.2754, 0.3879, 0.5909, 0.2272, 0.5459, 0.2122, 0.557, 0.1606, 0.6132, 0.1815, 0.3086, 0.336, 0.2974, 0.3875, 0.2754, 0.3879, 0.2783, 0.3269, 0.6331, 0.2516, 0.5909, 0.2272, 0.6132, 0.1815, 0.6633, 0.216, 0.4982, 0.1544, 0.4398, 0.1628, 0.4213, 0.09924, 0.4965, 0.0856, 0.2919, 0.4448, 0.3253, 0.4932, 0.2816, 0.4509, 0.6793, 0.4923, 0.7139, 0.443, 0.7246, 0.4492, 0.557, 0.1606, 0.4982, 0.1544, 0.4965, 0.0856, 0.573, 0.09456, 0.2754, 0.3879, 0.2919, 0.4448, 0.2816, 0.4509, 0.2507, 0.393, 0.6132, 0.1815, 0.557, 0.1606, 0.573, 0.09456, 0.6451, 0.1251, 0.2783, 0.3269, 0.2754, 0.3879, 0.2507, 0.393, 0.2419, 0.3223, 0.6633, 0.216, 0.6132, 0.1815, 0.6451, 0.1251, 0.7048, 0.1758, 0.3009, 0.2701, 0.2783, 0.3269, 0.2419, 0.3223, 0.2571, 0.2496, 0.701, 0.2648, 0.6633, 0.216, 0.7048, 0.1758, 0.7457, 0.2423, 0.3371, 0.2217, 0.3009, 0.2701, 0.2571, 0.2496, 0.2941, 0.1827, 0.7258, 0.3218, 0.701, 0.2648, 0.7457, 0.2423, 0.763, 0.316, 0.385, 0.1858, 0.3371, 0.2217, 0.2941, 0.1827, 0.3515, 0.1315, 0.7302, 0.384, 0.7258, 0.3218, 0.763, 0.316, 0.7552, 0.3884, 0.4398, 0.1628, 0.385, 0.1858, 0.3515, 0.1315, 0.4213, 0.09924, 0.7139, 0.443, 0.7302, 0.384, 0.7552, 0.3884, 0.7246, 0.4492, 0.7457, 0.2423, 0.7048, 0.1758, 0.764, 0.1308, 0.8068, 0.2223, 0.2941, 0.1827, 0.2571, 0.2496, 0.1963, 0.2315, 0.235, 0.1408, 0.763, 0.316, 0.7457, 0.2423, 0.8068, 0.2223, 0.8081, 0.3178, 0.3515, 0.1315, 0.2941, 0.1827, 0.235, 0.1408, 0.3009, 0.06122, 0.7552, 0.3884, 0.763, 0.316, 0.8081, 0.3178, 0.7823, 0.3991, 0.4213, 0.09924, 0.3515, 0.1315, 0.3009, 0.06122, 0.3944, 0.01444, 0.7246, 0.4492, 0.7552, 0.3884, 0.7823, 0.3991, 0.7346, 0.4581, 0.4965, 0.0856, 0.4213, 0.09924, 0.3944, 0.01444, 0.4939, -0.001487, 0.2816, 0.4509, 0.3253, 0.4932, 0.2723, 0.4597, 0.6793, 0.4923, 0.7246, 0.4492, 0.7346, 0.4581, 0.573, 0.09456, 0.4965, 0.0856, 0.4939, -0.001487, 0.5958, 0.007629, 0.2507, 0.393, 0.2816, 0.4509, 0.2723, 0.4597, 0.2248, 0.4045, 0.6451, 0.1251, 0.573, 0.09456, 0.5958, 0.007629, 0.6942, 0.05145, 0.2419, 0.3223, 0.2507, 0.393, 0.2248, 0.4045, 0.1963, 0.3253, 0.7048, 0.1758, 0.6451, 0.1251, 0.6942, 0.05145, 0.764, 0.1308, 0.2571, 0.2496, 0.2419, 0.3223, 0.1963, 0.3253, 0.1963, 0.2315, 0.6793, 0.4923, 0.7323, 0.5261, 0.7229, 0.5348, 0.613, 0.9744, 0.5057, 0.9985, 0.5051, 0.9007, 0.5827, 0.8885, 0.2232, 0.5861, 0.2702, 0.5275, 0.2802, 0.5363, 0.2503, 0.5968, 0.7008, 0.9204, 0.613, 0.9744, 0.5827, 0.8885, 0.6524, 0.8547, 0.1963, 0.668, 0.2232, 0.5861, 0.2503, 0.5968, 0.2417, 0.6688, 0.771, 0.8471, 0.7008, 0.9204, 0.6524, 0.8547, 0.7094, 0.8028, 0.2032, 0.7603, 0.1963, 0.668, 0.2417, 0.6688, 0.2594, 0.7419, 0.8048, 0.7542, 0.771, 0.8471, 0.7094, 0.8028, 0.7475, 0.7371, 0.2399, 0.8517, 0.2032, 0.7603, 0.2594, 0.7419, 0.3003, 0.8061, 0.81, 0.6613, 0.8048, 0.7542, 0.7475, 0.7371, 0.7632, 0.6637, 0.3106, 0.923, 0.2399, 0.8517, 0.3003, 0.8061, 0.3576, 0.8569, 0.7791, 0.5815, 0.81, 0.6613, 0.7632, 0.6637, 0.753, 0.5932, 0.3984, 0.9755, 0.3106, 0.923, 0.3576, 0.8569, 0.4275, 0.8895, 0.7323, 0.5261, 0.7791, 0.5815, 0.753, 0.5932, 0.7229, 0.5348, 0.5057, 0.9985, 0.3984, 0.9755, 0.4275, 0.8895, 0.5051, 0.9007, 0.2702, 0.5275, 0.3253, 0.4932, 0.2802, 0.5363, 0.7632, 0.6637, 0.7475, 0.7371, 0.7039, 0.7162, 0.7257, 0.6588, 0.3576, 0.8569, 0.3003, 0.8061, 0.3408, 0.7674, 0.3897, 0.8028, 0.753, 0.5932, 0.7632, 0.6637, 0.7257, 0.6588, 0.729, 0.5982, 0.4275, 0.8895, 0.3576, 0.8569, 0.3897, 0.8028, 0.4454, 0.8242, 0.7229, 0.5348, 0.753, 0.5932, 0.729, 0.5982, 0.7125, 0.5408, 0.5051, 0.9007, 0.4275, 0.8895, 0.4454, 0.8242, 0.5046, 0.831, 0.2802, 0.5363, 0.3253, 0.4932, 0.2908, 0.5424, 0.6793, 0.4923, 0.7229, 0.5348, 0.7125, 0.5408, 0.5827, 0.8885, 0.5051, 0.9007, 0.5046, 0.831, 0.5637, 0.8232, 0.2503, 0.5968, 0.2802, 0.5363, 0.2908, 0.5424, 0.2749, 0.6013, 0.6524, 0.8547, 0.5827, 0.8885, 0.5637, 0.8232, 0.619, 0.8007, 0.2417, 0.6688, 0.2503, 0.5968, 0.2749, 0.6013, 0.2799, 0.6626, 0.7094, 0.8028, 0.6524, 0.8547, 0.619, 0.8007, 0.6669, 0.7642, 0.2594, 0.7419, 0.2417, 0.6688, 0.2799, 0.6626, 0.3035, 0.7195, 0.7475, 0.7371, 0.7094, 0.8028, 0.6669, 0.7642, 0.7039, 0.7162, 0.3003, 0.8061, 0.2594, 0.7419, 0.3035, 0.7195, 0.3408, 0.7674, 0.2749, 0.6013, 0.2908, 0.5424, 0.3015, 0.546, 0.2969, 0.6011, 0.619, 0.8007, 0.5637, 0.8232, 0.5509, 0.7722, 0.5958, 0.7565, 0.2799, 0.6626, 0.2749, 0.6013, 0.2969, 0.6011, 0.3105, 0.6527, 0.6669, 0.7642, 0.619, 0.8007, 0.5958, 0.7565, 0.6365, 0.7302, 0.3035, 0.7195, 0.2799, 0.6626, 0.3105, 0.6527, 0.3361, 0.6974, 0.7039, 0.7162, 0.6669, 0.7642, 0.6365, 0.7302, 0.6708, 0.6946, 0.3408, 0.7674, 0.3035, 0.7195, 0.3361, 0.6974, 0.3709, 0.7326, 0.7257, 0.6588, 0.7039, 0.7162, 0.6708, 0.6946, 0.6955, 0.6497, 0.3897, 0.8028, 0.3408, 0.7674, 0.3709, 0.7326, 0.4122, 0.7581, 0.729, 0.5982, 0.7257, 0.6588, 0.6955, 0.6497, 0.7073, 0.5985, 0.4454, 0.8242, 0.3897, 0.8028, 0.4122, 0.7581, 0.4573, 0.773, 0.7125, 0.5408, 0.729, 0.5982, 0.7073, 0.5985, 0.702, 0.5444, 0.5046, 0.831, 0.4454, 0.8242, 0.4573, 0.773, 0.5041, 0.7775, 0.2908, 0.5424, 0.3253, 0.4932, 0.3015, 0.546, 0.6793, 0.4923, 0.7125, 0.5408, 0.702, 0.5444, 0.5637, 0.8232, 0.5046, 0.831, 0.5041, 0.7775, 0.5509, 0.7722, 0.4122, 0.7581, 0.3709, 0.7326, 0.3928, 0.7023, 0.4282, 0.721, 0.7073, 0.5985, 0.6955, 0.6497, 0.6712, 0.6383, 0.6883, 0.5954, 0.4573, 0.773, 0.4122, 0.7581, 0.4282, 0.721, 0.4656, 0.7316, 0.702, 0.5444, 0.7073, 0.5985, 0.6883, 0.5954, 0.6918, 0.546, 0.5041, 0.7775, 0.4573, 0.773, 0.4656, 0.7316, 0.5038, 0.7347, 0.3015, 0.546, 0.3253, 0.4932, 0.3119, 0.5475, 0.6793, 0.4923, 0.702, 0.5444, 0.6918, 0.546, 0.5509, 0.7722, 0.5041, 0.7775, 0.5038, 0.7347, 0.5419, 0.731, 0.2969, 0.6011, 0.3015, 0.546, 0.3119, 0.5475, 0.3164, 0.5976, 0.5958, 0.7565, 0.5509, 0.7722, 0.5419, 0.731, 0.5791, 0.7197, 0.3105, 0.6527, 0.2969, 0.6011, 0.3164, 0.5976, 0.3344, 0.6408, 0.6365, 0.7302, 0.5958, 0.7565, 0.5791, 0.7197, 0.6141, 0.7005, 0.3361, 0.6974, 0.3105, 0.6527, 0.3344, 0.6408, 0.3609, 0.6759, 0.6708, 0.6946, 0.6365, 0.7302, 0.6141, 0.7005, 0.6455, 0.6736, 0.3709, 0.7326, 0.3361, 0.6974, 0.3609, 0.6759, 0.3928, 0.7023, 0.6955, 0.6497, 0.6708, 0.6946, 0.6455, 0.6736, 0.6712, 0.6383, 0.5791, 0.7197, 0.5419, 0.731, 0.5354, 0.6968, 0.5669, 0.6885, 0.3344, 0.6408, 0.3164, 0.5976, 0.3331, 0.5921, 0.3537, 0.6279, 0.6141, 0.7005, 0.5791, 0.7197, 0.5669, 0.6885, 0.5974, 0.6741, 0.3609, 0.6759, 0.3344, 0.6408, 0.3537, 0.6279, 0.38, 0.6555, 0.6455, 0.6736, 0.6141, 0.7005, 0.5974, 0.6741, 0.626, 0.6535, 0.3928, 0.7023, 0.3609, 0.6759, 0.38, 0.6555, 0.4091, 0.6756, 0.6712, 0.6383, 0.6455, 0.6736, 0.626, 0.6535, 0.6515, 0.6257, 0.4282, 0.721, 0.3928, 0.7023, 0.4091, 0.6756, 0.4399, 0.6895, 0.6883, 0.5954, 0.6712, 0.6383, 0.6515, 0.6257, 0.6717, 0.5899, 0.4656, 0.7316, 0.4282, 0.721, 0.4399, 0.6895, 0.4715, 0.6973, 0.6918, 0.546, 0.6883, 0.5954, 0.6717, 0.5899, 0.6823, 0.5457, 0.5038, 0.7347, 0.4656, 0.7316, 0.4715, 0.6973, 0.5035, 0.6996, 0.3119, 0.5475, 0.3253, 0.4932, 0.3216, 0.5472, 0.6793, 0.4923, 0.6918, 0.546, 0.6823, 0.5457, 0.5419, 0.731, 0.5038, 0.7347, 0.5035, 0.6996, 0.5354, 0.6968, 0.3164, 0.5976, 0.3119, 0.5475, 0.3216, 0.5472, 0.3331, 0.5921, 0.6717, 0.5899, 0.6515, 0.6257, 0.6356, 0.6126, 0.6577, 0.583, 0.4715, 0.6973, 0.4399, 0.6895, 0.4486, 0.6624, 0.4759, 0.6683, 0.6823, 0.5457, 0.6717, 0.5899, 0.6577, 0.583, 0.6735, 0.544, 0.5035, 0.6996, 0.4715, 0.6973, 0.4759, 0.6683, 0.5033, 0.6699, 0.3216, 0.5472, 0.3253, 0.4932, 0.3305, 0.5455, 0.6793, 0.4923, 0.6823, 0.5457, 0.6735, 0.544, 0.5354, 0.6968, 0.5035, 0.6996, 0.5033, 0.6699, 0.5306, 0.6678, 0.3331, 0.5921, 0.3216, 0.5472, 0.3305, 0.5455, 0.347, 0.5849, 0.5669, 0.6885, 0.5354, 0.6968, 0.5306, 0.6678, 0.5578, 0.6616, 0.3537, 0.6279, 0.3331, 0.5921, 0.347, 0.5849, 0.3697, 0.6144, 0.5974, 0.6741, 0.5669, 0.6885, 0.5578, 0.6616, 0.5847, 0.6507, 0.38, 0.6555, 0.3537, 0.6279, 0.3697, 0.6144, 0.395, 0.6363, 0.626, 0.6535, 0.5974, 0.6741, 0.5847, 0.6507, 0.6109, 0.6348, 0.4091, 0.6756, 0.38, 0.6555, 0.395, 0.6363, 0.4215, 0.6519, 0.6515, 0.6257, 0.626, 0.6535, 0.6109, 0.6348, 0.6356, 0.6126, 0.4399, 0.6895, 0.4091, 0.6756, 0.4215, 0.6519, 0.4486, 0.6624, 0.3697, 0.6144, 0.347, 0.5849, 0.3589, 0.5769, 0.3823, 0.6012, 0.5847, 0.6507, 0.5578, 0.6616, 0.5509, 0.638, 0.5749, 0.6296, 0.395, 0.6363, 0.3697, 0.6144, 0.3823, 0.6012, 0.4066, 0.6185, 0.6109, 0.6348, 0.5847, 0.6507, 0.5749, 0.6296, 0.599, 0.6172, 0.4215, 0.6519, 0.395, 0.6363, 0.4066, 0.6185, 0.431, 0.6306, 0.6356, 0.6126, 0.6109, 0.6348, 0.599, 0.6172, 0.623, 0.5997, 0.4486, 0.6624, 0.4215, 0.6519, 0.431, 0.6306, 0.4552, 0.6387, 0.6577, 0.583, 0.6356, 0.6126, 0.623, 0.5997, 0.6458, 0.5752, 0.4759, 0.6683, 0.4486, 0.6624, 0.4552, 0.6387, 0.4792, 0.6431, 0.6735, 0.544, 0.6577, 0.583, 0.6458, 0.5752, 0.6655, 0.5412, 0.5033, 0.6699, 0.4759, 0.6683, 0.4792, 0.6431, 0.5031, 0.6443, 0.3305, 0.5455, 0.3253, 0.4932, 0.3385, 0.5427, 0.6793, 0.4923, 0.6735, 0.544, 0.6655, 0.5412, 0.5306, 0.6678, 0.5033, 0.6699, 0.5031, 0.6443, 0.5269, 0.6428, 0.347, 0.5849, 0.3305, 0.5455, 0.3385, 0.5427, 0.3589, 0.5769, 0.5578, 0.6616, 0.5306, 0.6678, 0.5269, 0.6428, 0.5509, 0.638, 0.4792, 0.6431, 0.4552, 0.6387, 0.4602, 0.6175, 0.4817, 0.6209, 0.6655, 0.5412, 0.6458, 0.5752, 0.6359, 0.5666, 0.6585, 0.5374, 0.5031, 0.6443, 0.4792, 0.6431, 0.4817, 0.6209, 0.5029, 0.6218, 0.3385, 0.5427, 0.3253, 0.4932, 0.3456, 0.5389, 0.6793, 0.4923, 0.6655, 0.5412, 0.6585, 0.5374, 0.5269, 0.6428, 0.5031, 0.6443, 0.5029, 0.6218, 0.5241, 0.6206, 0.3589, 0.5769, 0.3385, 0.5427, 0.3456, 0.5389, 0.369, 0.5682, 0.5509, 0.638, 0.5269, 0.6428, 0.5241, 0.6206, 0.5455, 0.617, 0.3823, 0.6012, 0.3589, 0.5769, 0.369, 0.5682, 0.3925, 0.5881, 0.5749, 0.6296, 0.5509, 0.638, 0.5455, 0.617, 0.5673, 0.6105, 0.4066, 0.6185, 0.3823, 0.6012, 0.3925, 0.5881, 0.4157, 0.6019, 0.599, 0.6172, 0.5749, 0.6296, 0.5673, 0.6105, 0.5896, 0.6007, 0.431, 0.6306, 0.4066, 0.6185, 0.4157, 0.6019, 0.4384, 0.6113, 0.623, 0.5997, 0.599, 0.6172, 0.5896, 0.6007, 0.6126, 0.5867, 0.4552, 0.6387, 0.431, 0.6306, 0.4384, 0.6113, 0.4602, 0.6175, 0.6458, 0.5752, 0.623, 0.5997, 0.6126, 0.5867, 0.6359, 0.5666, 0.5673, 0.6105, 0.5455, 0.617, 0.5414, 0.5979, 0.5614, 0.5929, 0.4157, 0.6019, 0.3925, 0.5881, 0.4009, 0.5752, 0.4231, 0.5862, 0.5896, 0.6007, 0.5673, 0.6105, 0.5614, 0.5929, 0.5822, 0.5852, 0.4384, 0.6113, 0.4157, 0.6019, 0.4231, 0.5862, 0.444, 0.5937, 0.6126, 0.5867, 0.5896, 0.6007, 0.5822, 0.5852, 0.6042, 0.574, 0.4602, 0.6175, 0.4384, 0.6113, 0.444, 0.5937, 0.4641, 0.5985, 0.6359, 0.5666, 0.6126, 0.5867, 0.6042, 0.574, 0.6278, 0.5577, 0.4817, 0.6209, 0.4602, 0.6175, 0.4641, 0.5985, 0.4836, 0.601, 0.6585, 0.5374, 0.6359, 0.5666, 0.6278, 0.5577, 0.6524, 0.5329, 0.5029, 0.6218, 0.4817, 0.6209, 0.4836, 0.601, 0.5028, 0.6017, 0.3456, 0.5389, 0.3253, 0.4932, 0.3518, 0.5345, 0.6793, 0.4923, 0.6585, 0.5374, 0.6524, 0.5329, 0.5241, 0.6206, 0.5029, 0.6218, 0.5028, 0.6017, 0.522, 0.6008, 0.369, 0.5682, 0.3456, 0.5389, 0.3518, 0.5345, 0.377, 0.5591, 0.5455, 0.617, 0.5241, 0.6206, 0.522, 0.6008, 0.5414, 0.5979, 0.3925, 0.5881, 0.369, 0.5682, 0.377, 0.5591, 0.4009, 0.5752, 0.6524, 0.5329, 0.6278, 0.5577, 0.6209, 0.5485, 0.6472, 0.5278, 0.5028, 0.6017, 0.4836, 0.601, 0.4851, 0.5829, 0.5027, 0.5834, 0.3518, 0.5345, 0.3253, 0.4932, 0.357, 0.5294, 0.6793, 0.4923, 0.6524, 0.5329, 0.6472, 0.5278, 0.522, 0.6008, 0.5028, 0.6017, 0.5027, 0.5834, 0.5203, 0.5826, 0.377, 0.5591, 0.3518, 0.5345, 0.357, 0.5294, 0.3837, 0.5499, 0.5414, 0.5979, 0.522, 0.6008, 0.5203, 0.5826, 0.5382, 0.5805, 0.4009, 0.5752, 0.377, 0.5591, 0.3837, 0.5499, 0.4074, 0.5628, 0.5614, 0.5929, 0.5414, 0.5979, 0.5382, 0.5805, 0.5568, 0.5765, 0.4231, 0.5862, 0.4009, 0.5752, 0.4074, 0.5628, 0.4288, 0.5714, 0.5822, 0.5852, 0.5614, 0.5929, 0.5568, 0.5765, 0.5764, 0.5705, 0.444, 0.5937, 0.4231, 0.5862, 0.4288, 0.5714, 0.4484, 0.5772, 0.6042, 0.574, 0.5822, 0.5852, 0.5764, 0.5705, 0.5976, 0.5617, 0.4641, 0.5985, 0.444, 0.5937, 0.4484, 0.5772, 0.4671, 0.5809, 0.6278, 0.5577, 0.6042, 0.574, 0.5976, 0.5617, 0.6209, 0.5485, 0.4836, 0.601, 0.4641, 0.5985, 0.4671, 0.5809, 0.4851, 0.5829, 0.5764, 0.5705, 0.5568, 0.5765, 0.5532, 0.5612, 0.5719, 0.5565, 0.4484, 0.5772, 0.4288, 0.5714, 0.4331, 0.5573, 0.4519, 0.5617, 0.5976, 0.5617, 0.5764, 0.5705, 0.5719, 0.5565, 0.5924, 0.5497, 0.4671, 0.5809, 0.4484, 0.5772, 0.4519, 0.5617, 0.4694, 0.5646, 0.6209, 0.5485, 0.5976, 0.5617, 0.5924, 0.5497, 0.6153, 0.5393, 0.4851, 0.5829, 0.4671, 0.5809, 0.4694, 0.5646, 0.4862, 0.5661, 0.6472, 0.5278, 0.6209, 0.5485, 0.6153, 0.5393, 0.6428, 0.5224, 0.5027, 0.5834, 0.4851, 0.5829, 0.4862, 0.5661, 0.5026, 0.5664, 0.357, 0.5294, 0.3253, 0.4932, 0.3614, 0.524, 0.6793, 0.4923, 0.6472, 0.5278, 0.6428, 0.5224, 0.5203, 0.5826, 0.5027, 0.5834, 0.5026, 0.5664, 0.519, 0.5659, 0.3837, 0.5499, 0.357, 0.5294, 0.3614, 0.524, 0.3892, 0.5405, 0.5382, 0.5805, 0.5203, 0.5826, 0.519, 0.5659, 0.5357, 0.5642, 0.4074, 0.5628, 0.3837, 0.5499, 0.3892, 0.5405, 0.4125, 0.5507, 0.5568, 0.5765, 0.5382, 0.5805, 0.5357, 0.5642, 0.5532, 0.5612, 0.4288, 0.5714, 0.4074, 0.5628, 0.4125, 0.5507, 0.4331, 0.5573, 0.3614, 0.524, 0.3253, 0.4932, 0.365, 0.5182, 0.6793, 0.4923, 0.6428, 0.5224, 0.6393, 0.5166, 0.519, 0.5659, 0.5026, 0.5664, 0.5025, 0.5505, 0.518, 0.5501, 0.3892, 0.5405, 0.3614, 0.524, 0.365, 0.5182, 0.3935, 0.5311, 0.5357, 0.5642, 0.519, 0.5659, 0.518, 0.5501, 0.5338, 0.5488, 0.4125, 0.5507, 0.3892, 0.5405, 0.3935, 0.5311, 0.4165, 0.5389, 0.5532, 0.5612, 0.5357, 0.5642, 0.5338, 0.5488, 0.5505, 0.5466, 0.4331, 0.5573, 0.4125, 0.5507, 0.4165, 0.5389, 0.4365, 0.5438, 0.5719, 0.5565, 0.5532, 0.5612, 0.5505, 0.5466, 0.5684, 0.5431, 0.4519, 0.5617, 0.4331, 0.5573, 0.4365, 0.5438, 0.4544, 0.5471, 0.5924, 0.5497, 0.5719, 0.5565, 0.5684, 0.5431, 0.5883, 0.5379, 0.4694, 0.5646, 0.4519, 0.5617, 0.4544, 0.5471, 0.4711, 0.5492, 0.6153, 0.5393, 0.5924, 0.5497, 0.5883, 0.5379, 0.6111, 0.5298, 0.4862, 0.5661, 0.4694, 0.5646, 0.4711, 0.5492, 0.487, 0.5503, 0.6428, 0.5224, 0.6153, 0.5393, 0.6111, 0.5298, 0.6393, 0.5166, 0.5026, 0.5664, 0.4862, 0.5661, 0.487, 0.5503, 0.5025, 0.5505, 0.4544, 0.5471, 0.4365, 0.5438, 0.4389, 0.5307, 0.4563, 0.5331, 0.5883, 0.5379, 0.5684, 0.5431, 0.5658, 0.53, 0.5852, 0.5264, 0.4711, 0.5492, 0.4544, 0.5471, 0.4563, 0.5331, 0.4723, 0.5345, 0.6111, 0.5298, 0.5883, 0.5379, 0.5852, 0.5264, 0.608, 0.5204, 0.487, 0.5503, 0.4711, 0.5492, 0.4723, 0.5345, 0.4876, 0.5353, 0.6393, 0.5166, 0.6111, 0.5298, 0.608, 0.5204, 0.6367, 0.5106, 0.5025, 0.5505, 0.487, 0.5503, 0.4876, 0.5353, 0.5024, 0.5354, 0.365, 0.5182, 0.3253, 0.4932, 0.3678, 0.5123, 0.6793, 0.4923, 0.6393, 0.5166, 0.6367, 0.5106, 0.518, 0.5501, 0.5025, 0.5505, 0.5024, 0.5354, 0.5172, 0.5351, 0.3935, 0.5311, 0.365, 0.5182, 0.3678, 0.5123, 0.3965, 0.5217, 0.5338, 0.5488, 0.518, 0.5501, 0.5172, 0.5351, 0.5325, 0.5342, 0.4165, 0.5389, 0.3935, 0.5311, 0.3965, 0.5217, 0.4195, 0.5272, 0.5505, 0.5466, 0.5338, 0.5488, 0.5325, 0.5342, 0.5485, 0.5326, 0.4365, 0.5438, 0.4165, 0.5389, 0.4195, 0.5272, 0.4389, 0.5307, 0.5684, 0.5431, 0.5505, 0.5466, 0.5485, 0.5326, 0.5658, 0.53, 0.5172, 0.5351, 0.5024, 0.5354, 0.5023, 0.5208, 0.5167, 0.5206, 0.3965, 0.5217, 0.3678, 0.5123, 0.3696, 0.5061, 0.3987, 0.5123, 0.5325, 0.5342, 0.5172, 0.5351, 0.5167, 0.5206, 0.5315, 0.5201, 0.4195, 0.5272, 0.3965, 0.5217, 0.3987, 0.5123, 0.4214, 0.5158, 0.5485, 0.5326, 0.5325, 0.5342, 0.5315, 0.5201, 0.5471, 0.519, 0.4389, 0.5307, 0.4195, 0.5272, 0.4214, 0.5158, 0.4406, 0.518, 0.5658, 0.53, 0.5485, 0.5326, 0.5471, 0.519, 0.564, 0.5173, 0.4563, 0.5331, 0.4389, 0.5307, 0.4406, 0.518, 0.4576, 0.5195, 0.5852, 0.5264, 0.5658, 0.53, 0.564, 0.5173, 0.5831, 0.5149, 0.4723, 0.5345, 0.4563, 0.5331, 0.4576, 0.5195, 0.4731, 0.5204, 0.608, 0.5204, 0.5852, 0.5264, 0.5831, 0.5149, 0.6057, 0.511, 0.4876, 0.5353, 0.4723, 0.5345, 0.4731, 0.5204, 0.4879, 0.5208, 0.6367, 0.5106, 0.608, 0.5204, 0.6057, 0.511, 0.6348, 0.5044, 0.5024, 0.5354, 0.4876, 0.5353, 0.4879, 0.5208, 0.5023, 0.5208, 0.3678, 0.5123, 0.3253, 0.4932, 0.3696, 0.5061, 0.6793, 0.4923, 0.6367, 0.5106, 0.6348, 0.5044, 0.5831, 0.5149, 0.564, 0.5173, 0.5629, 0.5048, 0.5819, 0.5036, 0.4731, 0.5204, 0.4576, 0.5195, 0.4583, 0.5061, 0.4736, 0.5066, 0.6057, 0.511, 0.5831, 0.5149, 0.5819, 0.5036, 0.6044, 0.5016, 0.4879, 0.5208, 0.4731, 0.5204, 0.4736, 0.5066, 0.4881, 0.5067, 0.6348, 0.5044, 0.6057, 0.511, 0.6044, 0.5016, 0.6338, 0.4981, 0.5023, 0.5208, 0.4879, 0.5208, 0.4881, 0.5067, 0.5022, 0.5066, 0.3696, 0.5061, 0.3253, 0.4932, 0.3706, 0.4998, 0.6793, 0.4923, 0.6348, 0.5044, 0.6338, 0.4981, 0.5167, 0.5206, 0.5023, 0.5208, 0.5022, 0.5066, 0.5164, 0.5065, 0.3987, 0.5123, 0.3696, 0.5061, 0.3706, 0.4998, 0.4001, 0.5029, 0.5315, 0.5201, 0.5167, 0.5206, 0.5164, 0.5065, 0.5309, 0.5062, 0.4214, 0.5158, 0.3987, 0.5123, 0.4001, 0.5029, 0.4226, 0.5045, 0.5471, 0.519, 0.5315, 0.5201, 0.5309, 0.5062, 0.5462, 0.5057, 0.4406, 0.518, 0.4214, 0.5158, 0.4226, 0.5045, 0.4415, 0.5054, 0.564, 0.5173, 0.5471, 0.519, 0.5462, 0.5057, 0.5629, 0.5048, 0.4576, 0.5195, 0.4406, 0.518, 0.4415, 0.5054, 0.4583, 0.5061, 0.4001, 0.5029, 0.3706, 0.4998, 0.3708, 0.4935, 0.4003, 0.4934, 0.5309, 0.5062, 0.5164, 0.5065, 0.5162, 0.4926, 0.5306, 0.4926, 0.4226, 0.5045, 0.4001, 0.5029, 0.4003, 0.4934, 0.423, 0.4932, 0.5462, 0.5057, 0.5309, 0.5062, 0.5306, 0.4926, 0.5459, 0.4925, 0.4415, 0.5054, 0.4226, 0.5045, 0.423, 0.4932, 0.4418, 0.493, 0.5629, 0.5048, 0.5462, 0.5057, 0.5459, 0.4925, 0.5625, 0.4924, 0.4583, 0.5061, 0.4415, 0.5054, 0.4418, 0.493, 0.4584, 0.493, 0.5819, 0.5036, 0.5629, 0.5048, 0.5625, 0.4924, 0.5814, 0.4924, 0.4736, 0.5066, 0.4583, 0.5061, 0.4584, 0.493, 0.4737, 0.4929, 0.6044, 0.5016, 0.5819, 0.5036, 0.5814, 0.4924, 0.604, 0.4921, 0.4881, 0.5067, 0.4736, 0.5066, 0.4737, 0.4929, 0.4881, 0.4927, 0.6338, 0.4981, 0.6044, 0.5016, 0.604, 0.4921, 0.6334, 0.4918, 0.5022, 0.5066, 0.4881, 0.5067, 0.4881, 0.4927, 0.5022, 0.4926, 0.3706, 0.4998, 0.3253, 0.4932, 0.3708, 0.4935, 0.6793, 0.4923, 0.6338, 0.4981, 0.6334, 0.4918, 0.5164, 0.5065, 0.5022, 0.5066, 0.5022, 0.4926, 0.5162, 0.4926, 0.4737, 0.4929, 0.4584, 0.493, 0.4581, 0.4798, 0.4734, 0.4792, 0.604, 0.4921, 0.5814, 0.4924, 0.5818, 0.4811, 0.6044, 0.4827, 0.4881, 0.4927, 0.4737, 0.4929, 0.4734, 0.4792, 0.4879, 0.4788, 0.6334, 0.4918, 0.604, 0.4921, 0.6044, 0.4827, 0.6339, 0.4856, 0.5022, 0.4926, 0.4881, 0.4927, 0.4879, 0.4788, 0.5021, 0.4786, 0.3708, 0.4935, 0.3253, 0.4932, 0.3705, 0.4873, 0.6793, 0.4923, 0.6334, 0.4918, 0.6339, 0.4856, 0.5162, 0.4926, 0.5022, 0.4926, 0.5021, 0.4786, 0.5162, 0.4786, 0.4003, 0.4934, 0.3708, 0.4935, 0.3705, 0.4873, 0.3999, 0.4839, 0.5306, 0.4926, 0.5162, 0.4926, 0.5162, 0.4786, 0.5307, 0.4789, 0.423, 0.4932, 0.4003, 0.4934, 0.3999, 0.4839, 0.4225, 0.482, 0.5459, 0.4925, 0.5306, 0.4926, 0.5307, 0.4789, 0.5461, 0.4793, 0.4418, 0.493, 0.423, 0.4932, 0.4225, 0.482, 0.4414, 0.4806, 0.5625, 0.4924, 0.5459, 0.4925, 0.5461, 0.4793, 0.5628, 0.4799, 0.4584, 0.493, 0.4418, 0.493, 0.4414, 0.4806, 0.4581, 0.4798, 0.5814, 0.4924, 0.5625, 0.4924, 0.5628, 0.4799, 0.5818, 0.4811, 0.5307, 0.4789, 0.5162, 0.4786, 0.5164, 0.4645, 0.5312, 0.465, 0.4225, 0.482, 0.3999, 0.4839, 0.3985, 0.4745, 0.4212, 0.4707, 0.5461, 0.4793, 0.5307, 0.4789, 0.5312, 0.465, 0.5468, 0.4659, 0.4414, 0.4806, 0.4225, 0.482, 0.4212, 0.4707, 0.4403, 0.4681, 0.5628, 0.4799, 0.5461, 0.4793, 0.5468, 0.4659, 0.5638, 0.4674, 0.4581, 0.4798, 0.4414, 0.4806, 0.4403, 0.4681, 0.4572, 0.4664, 0.5818, 0.4811, 0.5628, 0.4799, 0.5638, 0.4674, 0.5829, 0.4698, 0.4734, 0.4792, 0.4581, 0.4798, 0.4572, 0.4664, 0.4728, 0.4654, 0.6044, 0.4827, 0.5818, 0.4811, 0.5829, 0.4698, 0.6057, 0.4733, 0.4879, 0.4788, 0.4734, 0.4792, 0.4728, 0.4654, 0.4876, 0.4647, 0.6339, 0.4856, 0.6044, 0.4827, 0.6057, 0.4733, 0.635, 0.4793, 0.5021, 0.4786, 0.4879, 0.4788, 0.4876, 0.4647, 0.502, 0.4644, 0.3705, 0.4873, 0.3253, 0.4932, 0.3695, 0.4811, 0.6793, 0.4923, 0.6339, 0.4856, 0.635, 0.4793, 0.5162, 0.4786, 0.5021, 0.4786, 0.502, 0.4644, 0.5164, 0.4645, 0.3999, 0.4839, 0.3705, 0.4873, 0.3695, 0.4811, 0.3985, 0.4745, 0.6057, 0.4733, 0.5829, 0.4698, 0.585, 0.4583, 0.608, 0.4638, 0.4876, 0.4647, 0.4728, 0.4654, 0.4718, 0.4512, 0.487, 0.4502, 0.635, 0.4793, 0.6057, 0.4733, 0.608, 0.4638, 0.637, 0.4732, 0.502, 0.4644, 0.4876, 0.4647, 0.487, 0.4502, 0.5019, 0.4498, 0.3695, 0.4811, 0.3253, 0.4932, 0.3676, 0.4749, 0.6793, 0.4923, 0.635, 0.4793, 0.637, 0.4732, 0.5164, 0.4645, 0.502, 0.4644, 0.5019, 0.4498, 0.5168, 0.45, 0.3985, 0.4745, 0.3695, 0.4811, 0.3676, 0.4749, 0.3963, 0.4651, 0.5312, 0.465, 0.5164, 0.4645, 0.5168, 0.45, 0.532, 0.4508, 0.4212, 0.4707, 0.3985, 0.4745, 0.3963, 0.4651, 0.4191, 0.4592, 0.5468, 0.4659, 0.5312, 0.465, 0.532, 0.4508, 0.5481, 0.4523, 0.4403, 0.4681, 0.4212, 0.4707, 0.4191, 0.4592, 0.4385, 0.4554, 0.5638, 0.4674, 0.5468, 0.4659, 0.5481, 0.4523, 0.5655, 0.4546, 0.4572, 0.4664, 0.4403, 0.4681, 0.4385, 0.4554, 0.4558, 0.4528, 0.5829, 0.4698, 0.5638, 0.4674, 0.5655, 0.4546, 0.585, 0.4583, 0.4728, 0.4654, 0.4572, 0.4664, 0.4558, 0.4528, 0.4718, 0.4512, 0.5481, 0.4523, 0.532, 0.4508, 0.5332, 0.4362, 0.5499, 0.4382, 0.4385, 0.4554, 0.4191, 0.4592, 0.416, 0.4476, 0.4359, 0.4423, 0.5655, 0.4546, 0.5481, 0.4523, 0.5499, 0.4382, 0.5679, 0.4415, 0.4558, 0.4528, 0.4385, 0.4554, 0.4359, 0.4423, 0.4538, 0.4388, 0.585, 0.4583, 0.5655, 0.4546, 0.5679, 0.4415, 0.5879, 0.4467, 0.4718, 0.4512, 0.4558, 0.4528, 0.4538, 0.4388, 0.4704, 0.4366, 0.608, 0.4638, 0.585, 0.4583, 0.5879, 0.4467, 0.6112, 0.4543, 0.487, 0.4502, 0.4718, 0.4512, 0.4704, 0.4366, 0.4863, 0.4352, 0.637, 0.4732, 0.608, 0.4638, 0.6112, 0.4543, 0.6397, 0.4672, 0.5019, 0.4498, 0.487, 0.4502, 0.4863, 0.4352, 0.5018, 0.4346, 0.3676, 0.4749, 0.3253, 0.4932, 0.365, 0.4689, 0.6793, 0.4923, 0.637, 0.4732, 0.6397, 0.4672, 0.5168, 0.45, 0.5019, 0.4498, 0.5018, 0.4346, 0.5173, 0.435, 0.3963, 0.4651, 0.3676, 0.4749, 0.365, 0.4689, 0.3932, 0.4557, 0.532, 0.4508, 0.5168, 0.45, 0.5173, 0.435, 0.5332, 0.4362, 0.4191, 0.4592, 0.3963, 0.4651, 0.3932, 0.4557, 0.416, 0.4476, 0.6397, 0.4672, 0.6112, 0.4543, 0.6155, 0.4448, 0.6431, 0.4614, 0.5018, 0.4346, 0.4863, 0.4352, 0.4853, 0.4194, 0.5017, 0.4187, 0.365, 0.4689, 0.3253, 0.4932, 0.3615, 0.4632, 0.6793, 0.4923, 0.6397, 0.4672, 0.6431, 0.4614, 0.5173, 0.435, 0.5018, 0.4346, 0.5017, 0.4187, 0.5181, 0.4192, 0.3932, 0.4557, 0.365, 0.4689, 0.3615, 0.4632, 0.3888, 0.4463, 0.5332, 0.4362, 0.5173, 0.435, 0.5181, 0.4192, 0.5349, 0.4208, 0.416, 0.4476, 0.3932, 0.4557, 0.3888, 0.4463, 0.412, 0.4359, 0.5499, 0.4382, 0.5332, 0.4362, 0.5349, 0.4208, 0.5525, 0.4235, 0.4359, 0.4423, 0.416, 0.4476, 0.412, 0.4359, 0.4324, 0.4289, 0.5679, 0.4415, 0.5499, 0.4382, 0.5525, 0.4235, 0.5713, 0.4279, 0.4538, 0.4388, 0.4359, 0.4423, 0.4324, 0.4289, 0.451, 0.4242, 0.5879, 0.4467, 0.5679, 0.4415, 0.5713, 0.4279, 0.5919, 0.4348, 0.4704, 0.4366, 0.4538, 0.4388, 0.451, 0.4242, 0.4685, 0.4212, 0.6112, 0.4543, 0.5879, 0.4467, 0.5919, 0.4348, 0.6155, 0.4448, 0.4863, 0.4352, 0.4704, 0.4366, 0.4685, 0.4212, 0.4853, 0.4194, 0.4324, 0.4289, 0.412, 0.4359, 0.4067, 0.4238, 0.4278, 0.4149, 0.5713, 0.4279, 0.5525, 0.4235, 0.5559, 0.408, 0.5757, 0.4138, 0.451, 0.4242, 0.4324, 0.4289, 0.4278, 0.4149, 0.4474, 0.4088, 0.5919, 0.4348, 0.5713, 0.4279, 0.5757, 0.4138, 0.5971, 0.4225, 0.4685, 0.4212, 0.451, 0.4242, 0.4474, 0.4088, 0.466, 0.4049, 0.6155, 0.4448, 0.5919, 0.4348, 0.5971, 0.4225, 0.6206, 0.4354, 0.4853, 0.4194, 0.4685, 0.4212, 0.466, 0.4049, 0.4839, 0.4026, 0.6431, 0.4614, 0.6155, 0.4448, 0.6206, 0.4354, 0.6475, 0.456, 0.5017, 0.4187, 0.4853, 0.4194, 0.4839, 0.4026, 0.5016, 0.4017, 0.3615, 0.4632, 0.3253, 0.4932, 0.3573, 0.4577, 0.6793, 0.4923, 0.6431, 0.4614, 0.6475, 0.456, 0.5181, 0.4192, 0.5017, 0.4187, 0.5016, 0.4017, 0.5192, 0.4023, 0.3888, 0.4463, 0.3615, 0.4632, 0.3573, 0.4577, 0.3834, 0.437, 0.5349, 0.4208, 0.5181, 0.4192, 0.5192, 0.4023, 0.5372, 0.4044, 0.412, 0.4359, 0.3888, 0.4463, 0.3834, 0.437, 0.4067, 0.4238, 0.5525, 0.4235, 0.5349, 0.4208, 0.5372, 0.4044, 0.5559, 0.408, 0.5016, 0.4017, 0.4839, 0.4026, 0.4822, 0.3845, 0.5014, 0.3833, 0.3573, 0.4577, 0.3253, 0.4932, 0.3521, 0.4527, 0.6793, 0.4923, 0.6475, 0.456, 0.6527, 0.4509, 0.5192, 0.4023, 0.5016, 0.4017, 0.5014, 0.3833, 0.5206, 0.3841, 0.3834, 0.437, 0.3573, 0.4577, 0.3521, 0.4527, 0.3768, 0.4278, 0.5372, 0.4044, 0.5192, 0.4023, 0.5206, 0.3841, 0.5402, 0.3868, 0.4067, 0.4238, 0.3834, 0.437, 0.3768, 0.4278, 0.4, 0.4114, 0.5559, 0.408, 0.5372, 0.4044, 0.5402, 0.3868, 0.5603, 0.3915, 0.4278, 0.4149, 0.4067, 0.4238, 0.4, 0.4114, 0.4219, 0.4002, 0.5757, 0.4138, 0.5559, 0.408, 0.5603, 0.3915, 0.5814, 0.3989, 0.4474, 0.4088, 0.4278, 0.4149, 0.4219, 0.4002, 0.4428, 0.3925, 0.5971, 0.4225, 0.5757, 0.4138, 0.5814, 0.3989, 0.6036, 0.41, 0.466, 0.4049, 0.4474, 0.4088, 0.4428, 0.3925, 0.4628, 0.3875, 0.6206, 0.4354, 0.5971, 0.4225, 0.6036, 0.41, 0.6275, 0.4261, 0.4839, 0.4026, 0.466, 0.4049, 0.4628, 0.3875, 0.4822, 0.3845, 0.6475, 0.456, 0.6206, 0.4354, 0.6275, 0.4261, 0.6527, 0.4509, 0.5814, 0.3989, 0.5603, 0.3915, 0.566, 0.3738, 0.5886, 0.3832, 0.4428, 0.3925, 0.4219, 0.4002, 0.4145, 0.3847, 0.4368, 0.3749, 0.6036, 0.41, 0.5814, 0.3989, 0.5886, 0.3832, 0.6118, 0.3971, 0.4628, 0.3875, 0.4428, 0.3925, 0.4368, 0.3749, 0.4586, 0.3684, 0.6275, 0.4261, 0.6036, 0.41, 0.6118, 0.3971, 0.6357, 0.417, 0.4822, 0.3845, 0.4628, 0.3875, 0.4586, 0.3684, 0.48, 0.3646, 0.6527, 0.4509, 0.6275, 0.4261, 0.6357, 0.417, 0.6589, 0.4464, 0.5014, 0.3833, 0.4822, 0.3845, 0.48, 0.3646, 0.5012, 0.3631, 0.3521, 0.4527, 0.3253, 0.4932, 0.346, 0.4482, 0.6793, 0.4923, 0.6527, 0.4509, 0.6589, 0.4464, 0.5206, 0.3841, 0.5014, 0.3833, 0.5012, 0.3631, 0.5225, 0.3642, 0.3768, 0.4278, 0.3521, 0.4527, 0.346, 0.4482, 0.3685, 0.4188, 0.5402, 0.3868, 0.5206, 0.3841, 0.5225, 0.3642, 0.544, 0.3677, 0.4, 0.4114, 0.3768, 0.4278, 0.3685, 0.4188, 0.3917, 0.3988, 0.5603, 0.3915, 0.5402, 0.3868, 0.544, 0.3677, 0.566, 0.3738, 0.4219, 0.4002, 0.4, 0.4114, 0.3917, 0.3988, 0.4145, 0.3847, 0.346, 0.4482, 0.3253, 0.4932, 0.339, 0.4444, 0.6793, 0.4923, 0.6589, 0.4464, 0.666, 0.4426, 0.5225, 0.3642, 0.5012, 0.3631, 0.501, 0.3405, 0.525, 0.3419, 0.3685, 0.4188, 0.346, 0.4482, 0.339, 0.4444, 0.3585, 0.4103, 0.544, 0.3677, 0.5225, 0.3642, 0.525, 0.3419, 0.549, 0.3465, 0.3917, 0.3988, 0.3685, 0.4188, 0.3585, 0.4103, 0.3814, 0.3859, 0.566, 0.3738, 0.544, 0.3677, 0.549, 0.3465, 0.5733, 0.3544, 0.4145, 0.3847, 0.3917, 0.3988, 0.3814, 0.3859, 0.4051, 0.3683, 0.5886, 0.3832, 0.566, 0.3738, 0.5733, 0.3544, 0.5978, 0.3665, 0.4368, 0.3749, 0.4145, 0.3847, 0.4051, 0.3683, 0.4292, 0.3557, 0.6118, 0.3971, 0.5886, 0.3832, 0.5978, 0.3665, 0.6221, 0.384, 0.4586, 0.3684, 0.4368, 0.3749, 0.4292, 0.3557, 0.4532, 0.3474, 0.6357, 0.417, 0.6118, 0.3971, 0.6221, 0.384, 0.6456, 0.4083, 0.48, 0.3646, 0.4586, 0.3684, 0.4532, 0.3474, 0.4771, 0.3424, 0.6589, 0.4464, 0.6357, 0.417, 0.6456, 0.4083, 0.666, 0.4426, 0.5012, 0.3631, 0.48, 0.3646, 0.4771, 0.3424, 0.501, 0.3405, 0.4292, 0.3557, 0.4051, 0.3683, 0.3932, 0.3507, 0.4194, 0.3347, 0.6221, 0.384, 0.5978, 0.3665, 0.6095, 0.3486, 0.6348, 0.3706, 0.4532, 0.3474, 0.4292, 0.3557, 0.4194, 0.3347, 0.4462, 0.3238, 0.6456, 0.4083, 0.6221, 0.384, 0.6348, 0.3706, 0.6574, 0.4003, 0.4771, 0.3424, 0.4532, 0.3474, 0.4462, 0.3238, 0.4734, 0.3173, 0.666, 0.4426, 0.6456, 0.4083, 0.6574, 0.4003, 0.6741, 0.4398, 0.501, 0.3405, 0.4771, 0.3424, 0.4734, 0.3173, 0.5007, 0.3148, 0.339, 0.4444, 0.3253, 0.4932, 0.331, 0.4415, 0.6793, 0.4923, 0.666, 0.4426, 0.6741, 0.4398, 0.525, 0.3419, 0.501, 0.3405, 0.5007, 0.3148, 0.5282, 0.3167, 0.3585, 0.4103, 0.339, 0.4444, 0.331, 0.4415, 0.3465, 0.4024, 0.549, 0.3465, 0.525, 0.3419, 0.5282, 0.3167, 0.5556, 0.3226, 0.3814, 0.3859, 0.3585, 0.4103, 0.3465, 0.4024, 0.3687, 0.373, 0.5733, 0.3544, 0.549, 0.3465, 0.5556, 0.3226, 0.5827, 0.333, 0.4051, 0.3683, 0.3814, 0.3859, 0.3687, 0.373, 0.3932, 0.3507, 0.5978, 0.3665, 0.5733, 0.3544, 0.5827, 0.333, 0.6095, 0.3486, 0.5282, 0.3167, 0.5007, 0.3148, 0.5004, 0.2852, 0.5324, 0.2875, 0.3465, 0.4024, 0.331, 0.4415, 0.3221, 0.4399, 0.3329, 0.3957, 0.5556, 0.3226, 0.5282, 0.3167, 0.5324, 0.2875, 0.5643, 0.2953, 0.3687, 0.373, 0.3465, 0.4024, 0.3329, 0.3957, 0.3527, 0.3599, 0.5827, 0.333, 0.5556, 0.3226, 0.5643, 0.2953, 0.595, 0.3093, 0.3932, 0.3507, 0.3687, 0.373, 0.3527, 0.3599, 0.3777, 0.3318, 0.6095, 0.3486, 0.5827, 0.333, 0.595, 0.3093, 0.6245, 0.3294, 0.4194, 0.3347, 0.3932, 0.3507, 0.3777, 0.3318, 0.4067, 0.3114, 0.6348, 0.3706, 0.6095, 0.3486, 0.6245, 0.3294, 0.6506, 0.3571, 0.4462, 0.3238, 0.4194, 0.3347, 0.4067, 0.3114, 0.4369, 0.2968, 0.6574, 0.4003, 0.6348, 0.3706, 0.6506, 0.3571, 0.6715, 0.3932, 0.4734, 0.3173, 0.4462, 0.3238, 0.4369, 0.2968, 0.4684, 0.2882, 0.6741, 0.4398, 0.6574, 0.4003, 0.6715, 0.3932, 0.683, 0.4381, 0.5007, 0.3148, 0.4734, 0.3173, 0.4684, 0.2882, 0.5004, 0.2852, 0.331, 0.4415, 0.3253, 0.4932, 0.3221, 0.4399, 0.6793, 0.4923, 0.6741, 0.4398, 0.683, 0.4381, 0.6506, 0.3571, 0.6245, 0.3294, 0.644, 0.3086, 0.6702, 0.344, 0.4369, 0.2968, 0.4067, 0.3114, 0.3901, 0.2853, 0.4248, 0.266, 0.6715, 0.3932, 0.6506, 0.3571, 0.6702, 0.344, 0.6885, 0.3875, 0.4684, 0.2882, 0.4369, 0.2968, 0.4248, 0.266, 0.4618, 0.254, 0.683, 0.4381, 0.6715, 0.3932, 0.6885, 0.3875, 0.6927, 0.4378, 0.5004, 0.2852, 0.4684, 0.2882, 0.4618, 0.254, 0.4999, 0.2504, 0.3221, 0.4399, 0.3253, 0.4932, 0.3126, 0.4396, 0.6793, 0.4923, 0.683, 0.4381, 0.6927, 0.4378, 0.5324, 0.2875, 0.5004, 0.2852, 0.4999, 0.2504, 0.5381, 0.2535, 0.3329, 0.3957, 0.3221, 0.4399, 0.3126, 0.4396, 0.3163, 0.3905, 0.5643, 0.2953, 0.5324, 0.2875, 0.5381, 0.2535, 0.5756, 0.264, 0.3527, 0.3599, 0.3329, 0.3957, 0.3163, 0.3905, 0.3329, 0.3473, 0.595, 0.3093, 0.5643, 0.2953, 0.5756, 0.264, 0.6114, 0.2823, 0.3777, 0.3318, 0.3527, 0.3599, 0.3329, 0.3473, 0.3582, 0.3118, 0.6245, 0.3294, 0.595, 0.3093, 0.6114, 0.2823, 0.644, 0.3086, 0.4067, 0.3114, 0.3777, 0.3318, 0.3582, 0.3118, 0.3901, 0.2853])
me_sphere.materials.append(mat_material_001)
me_sphere.update()

# ---- objects
ob_light = bpy.data.objects.new('Light', light_light)
ob_camera = bpy.data.objects.new('Camera', cam_camera)
ob_sphere = bpy.data.objects.new('Sphere', me_sphere)

# ---- transforms, parenting, visibility, modifiers, constraints
ob_light.location = (4.076, 1.005, 5.904)
ob_light.rotation_euler = (0.6503, 0.05522, 1.866)
ob_light.lock_rotations_4d = False
ob_light.empty_display_type = 'ARROWS'
ob_light.color = (0.0, 0.0, 0.0, 0.0)
ob_light.lineart.crease_threshold = 0.0
ob_camera.location = (7.359, -6.926, 4.958)
ob_camera.rotation_euler = (1.109, 0.0, 0.8149)
ob_camera.lock_rotations_4d = False
ob_camera.empty_display_type = 'ARROWS'
ob_camera.color = (0.0, 0.0, 0.0, 0.0)
ob_camera.display_type = 'WIRE'
ob_camera.lineart.crease_threshold = 0.0
ob_sphere.location = (0.0, 0.0, 0.0)

# ---- collection membership
col_collection.objects.link(ob_light)
col_collection.objects.link(ob_camera)
col_collection.objects.link(ob_sphere)

# ---- scene / render settings (as saved in the file)
scene.camera = ob_camera
scene.frame_start = 1; scene.frame_end = 250; scene.frame_set(1)
scene.render.engine = 'BLENDER_EEVEE_NEXT'
bpy.context.view_layer.update()

